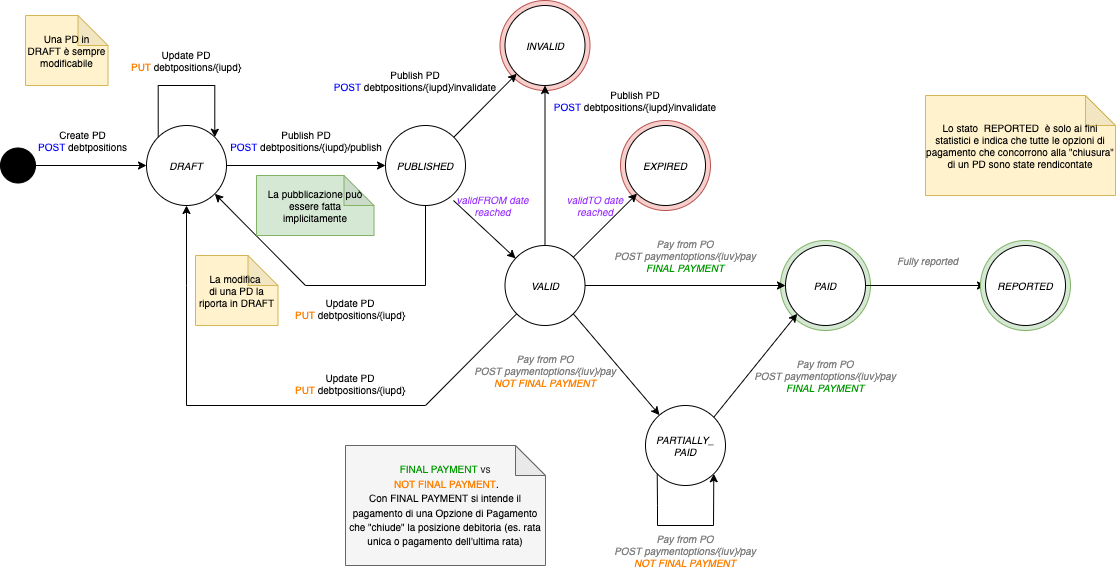

The diagram above was exported from draw.io. Its source (the exported page's mxGraphModel, read from the mxfile embedded in the PNG):
<mxGraphModel dx="1426" dy="852" grid="1" gridSize="10" guides="1" tooltips="1" connect="1" arrows="1" fold="1" page="1" pageScale="1" pageWidth="1169" pageHeight="827" math="0" shadow="0">
  <root>
    <mxCell id="VWcPo06cBOgYmFLHqzLJ-0" />
    <mxCell id="VWcPo06cBOgYmFLHqzLJ-1" parent="VWcPo06cBOgYmFLHqzLJ-0" />
    <mxCell id="VWcPo06cBOgYmFLHqzLJ-2" value="" style="ellipse;whiteSpace=wrap;html=1;aspect=fixed;labelBackgroundColor=#FFE599;fontSize=9;fillColor=#f8cecc;strokeColor=#b85450;" vertex="1" parent="VWcPo06cBOgYmFLHqzLJ-1">
      <mxGeometry x="635" y="235" width="90" height="90" as="geometry" />
    </mxCell>
    <mxCell id="VWcPo06cBOgYmFLHqzLJ-3" value="" style="ellipse;whiteSpace=wrap;html=1;aspect=fixed;labelBackgroundColor=#FFE599;fontSize=9;fillColor=#f8cecc;strokeColor=#b85450;" vertex="1" parent="VWcPo06cBOgYmFLHqzLJ-1">
      <mxGeometry x="514.5" y="115" width="90" height="90" as="geometry" />
    </mxCell>
    <mxCell id="VWcPo06cBOgYmFLHqzLJ-4" value="" style="ellipse;whiteSpace=wrap;html=1;aspect=fixed;labelBackgroundColor=#FFE599;fontSize=9;fillColor=#d5e8d4;strokeColor=#82b366;" vertex="1" parent="VWcPo06cBOgYmFLHqzLJ-1">
      <mxGeometry x="795" y="355" width="90" height="90" as="geometry" />
    </mxCell>
    <mxCell id="VWcPo06cBOgYmFLHqzLJ-5" style="rounded=0;orthogonalLoop=1;jettySize=auto;html=1;exitX=1;exitY=0.5;exitDx=0;exitDy=0;fontSize=10;entryX=0;entryY=0.5;entryDx=0;entryDy=0;" edge="1" parent="VWcPo06cBOgYmFLHqzLJ-1" source="VWcPo06cBOgYmFLHqzLJ-6" target="VWcPo06cBOgYmFLHqzLJ-11">
      <mxGeometry relative="1" as="geometry">
        <mxPoint x="320" y="280" as="targetPoint" />
      </mxGeometry>
    </mxCell>
    <mxCell id="VWcPo06cBOgYmFLHqzLJ-6" value="&lt;i&gt;DRAFT&lt;/i&gt;" style="ellipse;whiteSpace=wrap;html=1;aspect=fixed;fontSize=10;" vertex="1" parent="VWcPo06cBOgYmFLHqzLJ-1">
      <mxGeometry x="161" y="240" width="80" height="80" as="geometry" />
    </mxCell>
    <mxCell id="VWcPo06cBOgYmFLHqzLJ-7" style="edgeStyle=orthogonalEdgeStyle;rounded=0;orthogonalLoop=1;jettySize=auto;html=1;entryX=0;entryY=0.5;entryDx=0;entryDy=0;exitX=1;exitY=0.5;exitDx=0;exitDy=0;" edge="1" parent="VWcPo06cBOgYmFLHqzLJ-1" source="VWcPo06cBOgYmFLHqzLJ-28" target="VWcPo06cBOgYmFLHqzLJ-16">
      <mxGeometry relative="1" as="geometry">
        <mxPoint x="520" y="557.5" as="targetPoint" />
        <mxPoint x="480" y="557.5" as="sourcePoint" />
      </mxGeometry>
    </mxCell>
    <mxCell id="VWcPo06cBOgYmFLHqzLJ-8" style="rounded=0;orthogonalLoop=1;jettySize=auto;html=1;exitX=0.85;exitY=0.938;exitDx=0;exitDy=0;fontSize=10;fontColor=#808080;exitPerimeter=0;" edge="1" parent="VWcPo06cBOgYmFLHqzLJ-1" source="VWcPo06cBOgYmFLHqzLJ-11" target="VWcPo06cBOgYmFLHqzLJ-28">
      <mxGeometry relative="1" as="geometry" />
    </mxCell>
    <mxCell id="VWcPo06cBOgYmFLHqzLJ-9" style="edgeStyle=none;rounded=0;orthogonalLoop=1;jettySize=auto;html=1;entryX=1;entryY=1;entryDx=0;entryDy=0;fontSize=10;fontColor=#9933FF;exitX=0.5;exitY=1;exitDx=0;exitDy=0;" edge="1" parent="VWcPo06cBOgYmFLHqzLJ-1" source="VWcPo06cBOgYmFLHqzLJ-11" target="VWcPo06cBOgYmFLHqzLJ-6">
      <mxGeometry relative="1" as="geometry">
        <mxPoint x="410" y="308" as="sourcePoint" />
        <Array as="points">
          <mxPoint x="440" y="400" />
          <mxPoint x="320" y="400" />
        </Array>
      </mxGeometry>
    </mxCell>
    <mxCell id="VWcPo06cBOgYmFLHqzLJ-10" style="rounded=0;orthogonalLoop=1;jettySize=auto;html=1;exitX=1;exitY=0;exitDx=0;exitDy=0;entryX=0;entryY=1;entryDx=0;entryDy=0;fontColor=#000000;" edge="1" parent="VWcPo06cBOgYmFLHqzLJ-1" source="VWcPo06cBOgYmFLHqzLJ-11" target="VWcPo06cBOgYmFLHqzLJ-38">
      <mxGeometry relative="1" as="geometry" />
    </mxCell>
    <mxCell id="VWcPo06cBOgYmFLHqzLJ-11" value="&lt;i&gt;PUBLISHED&lt;/i&gt;" style="ellipse;whiteSpace=wrap;html=1;aspect=fixed;fontSize=10;" vertex="1" parent="VWcPo06cBOgYmFLHqzLJ-1">
      <mxGeometry x="400" y="240" width="80" height="80" as="geometry" />
    </mxCell>
    <mxCell id="VWcPo06cBOgYmFLHqzLJ-12" value="" style="ellipse;whiteSpace=wrap;html=1;aspect=fixed;fontSize=10;fillColor=#000000;" vertex="1" parent="VWcPo06cBOgYmFLHqzLJ-1">
      <mxGeometry x="15" y="262.5" width="35" height="35" as="geometry" />
    </mxCell>
    <mxCell id="VWcPo06cBOgYmFLHqzLJ-13" value="" style="endArrow=classic;html=1;fontSize=10;exitX=1;exitY=0.5;exitDx=0;exitDy=0;entryX=0;entryY=0.5;entryDx=0;entryDy=0;" edge="1" parent="VWcPo06cBOgYmFLHqzLJ-1" source="VWcPo06cBOgYmFLHqzLJ-12" target="VWcPo06cBOgYmFLHqzLJ-6">
      <mxGeometry width="50" height="50" relative="1" as="geometry">
        <mxPoint x="200" y="490" as="sourcePoint" />
        <mxPoint x="250" y="440" as="targetPoint" />
      </mxGeometry>
    </mxCell>
    <mxCell id="VWcPo06cBOgYmFLHqzLJ-14" value="&lt;font color=&quot;#000000&quot;&gt;Create PD&lt;br&gt;&lt;/font&gt;POST &lt;font color=&quot;#000000&quot;&gt;debtpositions&lt;/font&gt;" style="text;html=1;strokeColor=none;fillColor=none;align=center;verticalAlign=middle;whiteSpace=wrap;rounded=0;fontSize=10;fontColor=#0000FF;" vertex="1" parent="VWcPo06cBOgYmFLHqzLJ-1">
      <mxGeometry x="50" y="240" width="95" height="30" as="geometry" />
    </mxCell>
    <mxCell id="VWcPo06cBOgYmFLHqzLJ-15" style="edgeStyle=orthogonalEdgeStyle;rounded=0;orthogonalLoop=1;jettySize=auto;html=1;" edge="1" parent="VWcPo06cBOgYmFLHqzLJ-1" source="VWcPo06cBOgYmFLHqzLJ-16">
      <mxGeometry relative="1" as="geometry">
        <mxPoint x="1000" y="400" as="targetPoint" />
      </mxGeometry>
    </mxCell>
    <mxCell id="VWcPo06cBOgYmFLHqzLJ-16" value="&lt;i&gt;PAID&lt;/i&gt;" style="ellipse;whiteSpace=wrap;html=1;aspect=fixed;fontSize=10;" vertex="1" parent="VWcPo06cBOgYmFLHqzLJ-1">
      <mxGeometry x="800" y="360" width="80" height="80" as="geometry" />
    </mxCell>
    <mxCell id="VWcPo06cBOgYmFLHqzLJ-17" value="&lt;i&gt;PARTIALLY_&lt;br&gt;&lt;/i&gt;&lt;i&gt;PAID&lt;br&gt;&lt;/i&gt;" style="ellipse;whiteSpace=wrap;html=1;aspect=fixed;fontSize=10;" vertex="1" parent="VWcPo06cBOgYmFLHqzLJ-1">
      <mxGeometry x="660" y="520" width="80" height="80" as="geometry" />
    </mxCell>
    <mxCell id="VWcPo06cBOgYmFLHqzLJ-18" value="" style="endArrow=classic;html=1;rounded=0;fontColor=#000000;exitX=1;exitY=1;exitDx=0;exitDy=0;" edge="1" parent="VWcPo06cBOgYmFLHqzLJ-1" source="VWcPo06cBOgYmFLHqzLJ-28" target="VWcPo06cBOgYmFLHqzLJ-17">
      <mxGeometry width="50" height="50" relative="1" as="geometry">
        <mxPoint x="480" y="597.5" as="sourcePoint" />
        <mxPoint x="630" y="567.5" as="targetPoint" />
      </mxGeometry>
    </mxCell>
    <mxCell id="VWcPo06cBOgYmFLHqzLJ-19" value="" style="endArrow=classic;html=1;rounded=0;fontColor=#000000;exitX=1;exitY=0;exitDx=0;exitDy=0;entryX=0;entryY=1;entryDx=0;entryDy=0;" edge="1" parent="VWcPo06cBOgYmFLHqzLJ-1" source="VWcPo06cBOgYmFLHqzLJ-17" target="VWcPo06cBOgYmFLHqzLJ-16">
      <mxGeometry width="50" height="50" relative="1" as="geometry">
        <mxPoint x="640" y="647.5" as="sourcePoint" />
        <mxPoint x="690" y="597.5" as="targetPoint" />
      </mxGeometry>
    </mxCell>
    <mxCell id="VWcPo06cBOgYmFLHqzLJ-20" value="Update PD&lt;br&gt;&lt;font color=&quot;#ff8000&quot;&gt;PUT&lt;/font&gt;&lt;font color=&quot;#0000ff&quot;&gt;&amp;nbsp;&lt;/font&gt;debtpositions/{iupd}&lt;br&gt;" style="text;html=1;strokeColor=none;fillColor=none;align=center;verticalAlign=middle;whiteSpace=wrap;rounded=0;fontSize=10;fontColor=#000000;" vertex="1" parent="VWcPo06cBOgYmFLHqzLJ-1">
      <mxGeometry x="300" y="405" width="130" height="35" as="geometry" />
    </mxCell>
    <mxCell id="VWcPo06cBOgYmFLHqzLJ-21" value="Update PD&lt;br&gt;&lt;font color=&quot;#ff8000&quot;&gt;PUT&lt;/font&gt;&lt;font color=&quot;#0000ff&quot;&gt;&amp;nbsp;&lt;/font&gt;debtpositions/{iupd}" style="text;html=1;strokeColor=none;fillColor=none;align=center;verticalAlign=middle;whiteSpace=wrap;rounded=0;fontSize=10;fontColor=#000000;" vertex="1" parent="VWcPo06cBOgYmFLHqzLJ-1">
      <mxGeometry x="131" y="160" width="140" height="30" as="geometry" />
    </mxCell>
    <mxCell id="VWcPo06cBOgYmFLHqzLJ-22" value="Publish PD&lt;br&gt;&lt;span style=&quot;color: rgb(0 , 0 , 255)&quot;&gt;POST&lt;/span&gt;&lt;font color=&quot;#0000ff&quot;&gt;&amp;nbsp;&lt;/font&gt;debtpositions/{iupd}/publish" style="text;html=1;strokeColor=none;fillColor=none;align=center;verticalAlign=middle;whiteSpace=wrap;rounded=0;fontSize=10;fontColor=#000000;" vertex="1" parent="VWcPo06cBOgYmFLHqzLJ-1">
      <mxGeometry x="241" y="240" width="160" height="30" as="geometry" />
    </mxCell>
    <mxCell id="VWcPo06cBOgYmFLHqzLJ-23" value="&lt;i&gt;&lt;font color=&quot;#808080&quot;&gt;Pay from PO&lt;br&gt;POST&amp;nbsp;paymentoptions/{iuv}/pay&lt;br&gt;&lt;/font&gt;&lt;/i&gt;&lt;i&gt;&lt;font color=&quot;#ff8000&quot;&gt;NOT&amp;nbsp;&lt;/font&gt;&lt;/i&gt;&lt;i&gt;&lt;font color=&quot;#ff8000&quot;&gt;FINAL PAYMENT&lt;/font&gt;&lt;br&gt;&lt;/i&gt;" style="text;html=1;strokeColor=none;fillColor=none;align=center;verticalAlign=middle;whiteSpace=wrap;rounded=0;fontSize=10;fontColor=#000000;" vertex="1" parent="VWcPo06cBOgYmFLHqzLJ-1">
      <mxGeometry x="489.5" y="470" width="140" height="30" as="geometry" />
    </mxCell>
    <mxCell id="VWcPo06cBOgYmFLHqzLJ-24" style="edgeStyle=orthogonalEdgeStyle;rounded=0;orthogonalLoop=1;jettySize=auto;html=1;exitX=0;exitY=0;exitDx=0;exitDy=0;entryX=1;entryY=0;entryDx=0;entryDy=0;fontSize=10;fontColor=#808080;" edge="1" parent="VWcPo06cBOgYmFLHqzLJ-1" source="VWcPo06cBOgYmFLHqzLJ-6" target="VWcPo06cBOgYmFLHqzLJ-6">
      <mxGeometry relative="1" as="geometry">
        <Array as="points">
          <mxPoint x="173" y="200" />
          <mxPoint x="229" y="200" />
        </Array>
      </mxGeometry>
    </mxCell>
    <mxCell id="VWcPo06cBOgYmFLHqzLJ-25" style="edgeStyle=none;rounded=0;orthogonalLoop=1;jettySize=auto;html=1;exitX=1;exitY=0;exitDx=0;exitDy=0;fontSize=10;fontColor=#808080;" edge="1" parent="VWcPo06cBOgYmFLHqzLJ-1" source="VWcPo06cBOgYmFLHqzLJ-28" target="VWcPo06cBOgYmFLHqzLJ-29">
      <mxGeometry relative="1" as="geometry" />
    </mxCell>
    <mxCell id="VWcPo06cBOgYmFLHqzLJ-26" style="edgeStyle=none;rounded=0;orthogonalLoop=1;jettySize=auto;html=1;exitX=0;exitY=1;exitDx=0;exitDy=0;entryX=0.5;entryY=1;entryDx=0;entryDy=0;fontSize=10;fontColor=#9933FF;" edge="1" parent="VWcPo06cBOgYmFLHqzLJ-1" source="VWcPo06cBOgYmFLHqzLJ-28" target="VWcPo06cBOgYmFLHqzLJ-6">
      <mxGeometry relative="1" as="geometry">
        <Array as="points">
          <mxPoint x="440" y="520" />
          <mxPoint x="201" y="520" />
          <mxPoint x="201" y="400" />
        </Array>
      </mxGeometry>
    </mxCell>
    <mxCell id="VWcPo06cBOgYmFLHqzLJ-27" style="edgeStyle=none;rounded=0;orthogonalLoop=1;jettySize=auto;html=1;exitX=0.5;exitY=0;exitDx=0;exitDy=0;entryX=0.5;entryY=1;entryDx=0;entryDy=0;fontColor=#000000;" edge="1" parent="VWcPo06cBOgYmFLHqzLJ-1" source="VWcPo06cBOgYmFLHqzLJ-28" target="VWcPo06cBOgYmFLHqzLJ-38">
      <mxGeometry relative="1" as="geometry" />
    </mxCell>
    <mxCell id="VWcPo06cBOgYmFLHqzLJ-28" value="&lt;i&gt;VALID&lt;/i&gt;" style="ellipse;whiteSpace=wrap;html=1;aspect=fixed;fontSize=10;" vertex="1" parent="VWcPo06cBOgYmFLHqzLJ-1">
      <mxGeometry x="519.5" y="360" width="80" height="80" as="geometry" />
    </mxCell>
    <mxCell id="VWcPo06cBOgYmFLHqzLJ-29" value="&lt;i&gt;EXPIRED&lt;/i&gt;" style="ellipse;whiteSpace=wrap;html=1;aspect=fixed;fontSize=10;" vertex="1" parent="VWcPo06cBOgYmFLHqzLJ-1">
      <mxGeometry x="640" y="240" width="80" height="80" as="geometry" />
    </mxCell>
    <mxCell id="VWcPo06cBOgYmFLHqzLJ-30" value="Una PD in DRAFT è sempre modificabile" style="shape=note;whiteSpace=wrap;html=1;backgroundOutline=1;darkOpacity=0.05;fontSize=10;fillColor=#fff2cc;strokeColor=#d6b656;" vertex="1" parent="VWcPo06cBOgYmFLHqzLJ-1">
      <mxGeometry x="40" y="130" width="82.5" height="70" as="geometry" />
    </mxCell>
    <mxCell id="VWcPo06cBOgYmFLHqzLJ-31" value="&lt;font color=&quot;#9933ff&quot;&gt;&lt;i&gt;validTO date reached&lt;/i&gt;&lt;/font&gt;" style="text;html=1;strokeColor=none;fillColor=none;align=center;verticalAlign=middle;whiteSpace=wrap;rounded=0;fontSize=10;fontColor=#808080;" vertex="1" parent="VWcPo06cBOgYmFLHqzLJ-1">
      <mxGeometry x="580" y="305" width="60" height="30" as="geometry" />
    </mxCell>
    <mxCell id="VWcPo06cBOgYmFLHqzLJ-32" value="&lt;font color=&quot;#9933ff&quot;&gt;&lt;i&gt;validFROM date reached&lt;/i&gt;&lt;/font&gt;" style="text;html=1;strokeColor=none;fillColor=none;align=center;verticalAlign=middle;whiteSpace=wrap;rounded=0;fontSize=10;fontColor=#808080;" vertex="1" parent="VWcPo06cBOgYmFLHqzLJ-1">
      <mxGeometry x="470" y="305" width="75" height="30" as="geometry" />
    </mxCell>
    <mxCell id="VWcPo06cBOgYmFLHqzLJ-33" value="Update PD&lt;br&gt;&lt;font color=&quot;#ff8000&quot;&gt;PUT&lt;/font&gt;&lt;font color=&quot;#0000ff&quot;&gt;&amp;nbsp;&lt;/font&gt;debtpositions/{iupd}&lt;br&gt;" style="text;html=1;strokeColor=none;fillColor=none;align=center;verticalAlign=middle;whiteSpace=wrap;rounded=0;fontSize=10;fontColor=#000000;" vertex="1" parent="VWcPo06cBOgYmFLHqzLJ-1">
      <mxGeometry x="300" y="480" width="130" height="35" as="geometry" />
    </mxCell>
    <mxCell id="VWcPo06cBOgYmFLHqzLJ-34" value="La modifica &lt;br&gt;di una PD la riporta in DRAFT" style="shape=note;whiteSpace=wrap;html=1;backgroundOutline=1;darkOpacity=0.05;fontSize=10;fillColor=#fff2cc;strokeColor=#d6b656;" vertex="1" parent="VWcPo06cBOgYmFLHqzLJ-1">
      <mxGeometry x="210" y="370" width="82.5" height="70" as="geometry" />
    </mxCell>
    <mxCell id="VWcPo06cBOgYmFLHqzLJ-35" value="La pubblicazione può essere fatta implicitamente" style="shape=note;whiteSpace=wrap;html=1;backgroundOutline=1;darkOpacity=0.05;fontSize=10;fillColor=#d5e8d4;strokeColor=#82b366;" vertex="1" parent="VWcPo06cBOgYmFLHqzLJ-1">
      <mxGeometry x="271" y="290" width="117.5" height="60" as="geometry" />
    </mxCell>
    <mxCell id="VWcPo06cBOgYmFLHqzLJ-36" value="" style="endArrow=classic;html=1;rounded=0;fontSize=10;fontColor=#9933FF;exitX=0;exitY=1;exitDx=0;exitDy=0;entryX=1;entryY=1;entryDx=0;entryDy=0;" edge="1" parent="VWcPo06cBOgYmFLHqzLJ-1" source="VWcPo06cBOgYmFLHqzLJ-17" target="VWcPo06cBOgYmFLHqzLJ-17">
      <mxGeometry width="50" height="50" relative="1" as="geometry">
        <mxPoint x="850" y="480" as="sourcePoint" />
        <mxPoint x="900" y="430" as="targetPoint" />
        <Array as="points">
          <mxPoint x="672" y="620" />
          <mxPoint x="672" y="640" />
          <mxPoint x="728" y="640" />
        </Array>
      </mxGeometry>
    </mxCell>
    <mxCell id="VWcPo06cBOgYmFLHqzLJ-37" value="&lt;i&gt;&lt;font color=&quot;#808080&quot;&gt;Pay from PO&lt;/font&gt;&lt;br&gt;&lt;font color=&quot;#808080&quot;&gt;POST&amp;nbsp;paymentoptions/{iuv}/pay&lt;/font&gt;&lt;br&gt;&lt;font color=&quot;#009900&quot;&gt;FINAL PAYMENT&lt;/font&gt;&lt;br&gt;&lt;/i&gt;" style="text;html=1;strokeColor=none;fillColor=none;align=center;verticalAlign=middle;whiteSpace=wrap;rounded=0;fontSize=10;fontColor=#000000;" vertex="1" parent="VWcPo06cBOgYmFLHqzLJ-1">
      <mxGeometry x="630" y="350" width="140" height="40" as="geometry" />
    </mxCell>
    <mxCell id="VWcPo06cBOgYmFLHqzLJ-38" value="&lt;i&gt;INVALID&lt;/i&gt;" style="ellipse;whiteSpace=wrap;html=1;aspect=fixed;fontSize=10;" vertex="1" parent="VWcPo06cBOgYmFLHqzLJ-1">
      <mxGeometry x="519.5" y="120" width="80" height="80" as="geometry" />
    </mxCell>
    <mxCell id="VWcPo06cBOgYmFLHqzLJ-39" value="Publish PD&lt;br&gt;&lt;span style=&quot;color: rgb(0 , 0 , 255)&quot;&gt;POST&lt;/span&gt;&lt;font color=&quot;#0000ff&quot;&gt;&amp;nbsp;&lt;/font&gt;debtpositions/{iupd}/invalidate" style="text;html=1;strokeColor=none;fillColor=none;align=center;verticalAlign=middle;whiteSpace=wrap;rounded=0;fontSize=10;fontColor=#000000;" vertex="1" parent="VWcPo06cBOgYmFLHqzLJ-1">
      <mxGeometry x="350" y="180" width="160" height="30" as="geometry" />
    </mxCell>
    <mxCell id="VWcPo06cBOgYmFLHqzLJ-40" value="Publish PD&lt;br&gt;&lt;span style=&quot;color: rgb(0 , 0 , 255)&quot;&gt;POST&lt;/span&gt;&lt;font color=&quot;#0000ff&quot;&gt;&amp;nbsp;&lt;/font&gt;debtpositions/{iupd}/invalidate" style="text;html=1;strokeColor=none;fillColor=none;align=center;verticalAlign=middle;whiteSpace=wrap;rounded=0;fontSize=10;fontColor=#000000;" vertex="1" parent="VWcPo06cBOgYmFLHqzLJ-1">
      <mxGeometry x="570" y="200" width="160" height="30" as="geometry" />
    </mxCell>
    <mxCell id="VWcPo06cBOgYmFLHqzLJ-41" value="&lt;font style=&quot;font-size: 10px&quot;&gt;&lt;font color=&quot;#009900&quot;&gt;FINAL PAYMENT&amp;nbsp;&lt;/font&gt;vs&lt;br&gt;&amp;nbsp;&lt;font color=&quot;#ff8000&quot;&gt;NOT FINAL PAYMENT&lt;/font&gt;&lt;font color=&quot;#000000&quot;&gt;.&lt;br&gt;Con FINAL PAYMENT si intende il pagamento di una Opzione di Pagamento che &quot;chiude&quot; la posizione debitoria (es. rata unica o pagamento dell'ultima rata)&lt;br&gt;&lt;/font&gt;&lt;/font&gt;" style="shape=note;whiteSpace=wrap;html=1;backgroundOutline=1;darkOpacity=0.05;fillColor=#f5f5f5;strokeColor=#666666;fontColor=#333333;" vertex="1" parent="VWcPo06cBOgYmFLHqzLJ-1">
      <mxGeometry x="360" y="560" width="200" height="120" as="geometry" />
    </mxCell>
    <mxCell id="VWcPo06cBOgYmFLHqzLJ-42" value="&lt;i&gt;&lt;font color=&quot;#808080&quot;&gt;Pay from PO&lt;/font&gt;&lt;br&gt;&lt;font color=&quot;#808080&quot;&gt;POST&amp;nbsp;paymentoptions/{iuv}/pay&lt;/font&gt;&lt;br&gt;&lt;font color=&quot;#009900&quot;&gt;FINAL PAYMENT&lt;/font&gt;&lt;br&gt;&lt;/i&gt;" style="text;html=1;strokeColor=none;fillColor=none;align=center;verticalAlign=middle;whiteSpace=wrap;rounded=0;fontSize=10;fontColor=#000000;" vertex="1" parent="VWcPo06cBOgYmFLHqzLJ-1">
      <mxGeometry x="770" y="470" width="140" height="40" as="geometry" />
    </mxCell>
    <mxCell id="VWcPo06cBOgYmFLHqzLJ-43" value="&lt;i&gt;&lt;font color=&quot;#808080&quot;&gt;Pay from PO&lt;br&gt;POST&amp;nbsp;paymentoptions/{iuv}/pay&lt;br&gt;&lt;/font&gt;&lt;/i&gt;&lt;i&gt;&lt;font color=&quot;#ff8000&quot;&gt;NOT&amp;nbsp;&lt;/font&gt;&lt;/i&gt;&lt;i&gt;&lt;font color=&quot;#ff8000&quot;&gt;FINAL PAYMENT&lt;/font&gt;&lt;br&gt;&lt;/i&gt;" style="text;html=1;strokeColor=none;fillColor=none;align=center;verticalAlign=middle;whiteSpace=wrap;rounded=0;fontSize=10;fontColor=#000000;" vertex="1" parent="VWcPo06cBOgYmFLHqzLJ-1">
      <mxGeometry x="630" y="650" width="140" height="30" as="geometry" />
    </mxCell>
    <mxCell id="VWcPo06cBOgYmFLHqzLJ-45" value="Lo stato&amp;nbsp; REPORTED&amp;nbsp; è solo ai fini statistici e indica che tutte le opzioni di pagamento che concorrono alla &quot;chiusura&quot; di un PD sono state rendicontate" style="shape=note;whiteSpace=wrap;html=1;backgroundOutline=1;darkOpacity=0.05;fontSize=10;fillColor=#fff2cc;strokeColor=#d6b656;" vertex="1" parent="VWcPo06cBOgYmFLHqzLJ-1">
      <mxGeometry x="940" y="210" width="190" height="100" as="geometry" />
    </mxCell>
    <mxCell id="VWcPo06cBOgYmFLHqzLJ-46" value="" style="ellipse;whiteSpace=wrap;html=1;aspect=fixed;labelBackgroundColor=#FFE599;fontSize=9;fillColor=#d5e8d4;strokeColor=#82b366;" vertex="1" parent="VWcPo06cBOgYmFLHqzLJ-1">
      <mxGeometry x="995" y="355" width="90" height="90" as="geometry" />
    </mxCell>
    <mxCell id="VWcPo06cBOgYmFLHqzLJ-47" value="&lt;i&gt;REPORTED&lt;/i&gt;" style="ellipse;whiteSpace=wrap;html=1;aspect=fixed;fontSize=10;" vertex="1" parent="VWcPo06cBOgYmFLHqzLJ-1">
      <mxGeometry x="1000" y="360" width="80" height="80" as="geometry" />
    </mxCell>
    <mxCell id="VWcPo06cBOgYmFLHqzLJ-48" value="&lt;i&gt;&lt;font color=&quot;#808080&quot;&gt;Fully reported&lt;/font&gt;&lt;br&gt;&lt;/i&gt;" style="text;html=1;strokeColor=none;fillColor=none;align=center;verticalAlign=middle;whiteSpace=wrap;rounded=0;fontSize=10;fontColor=#000000;" vertex="1" parent="VWcPo06cBOgYmFLHqzLJ-1">
      <mxGeometry x="890" y="360" width="105" height="30" as="geometry" />
    </mxCell>
  </root>
</mxGraphModel>